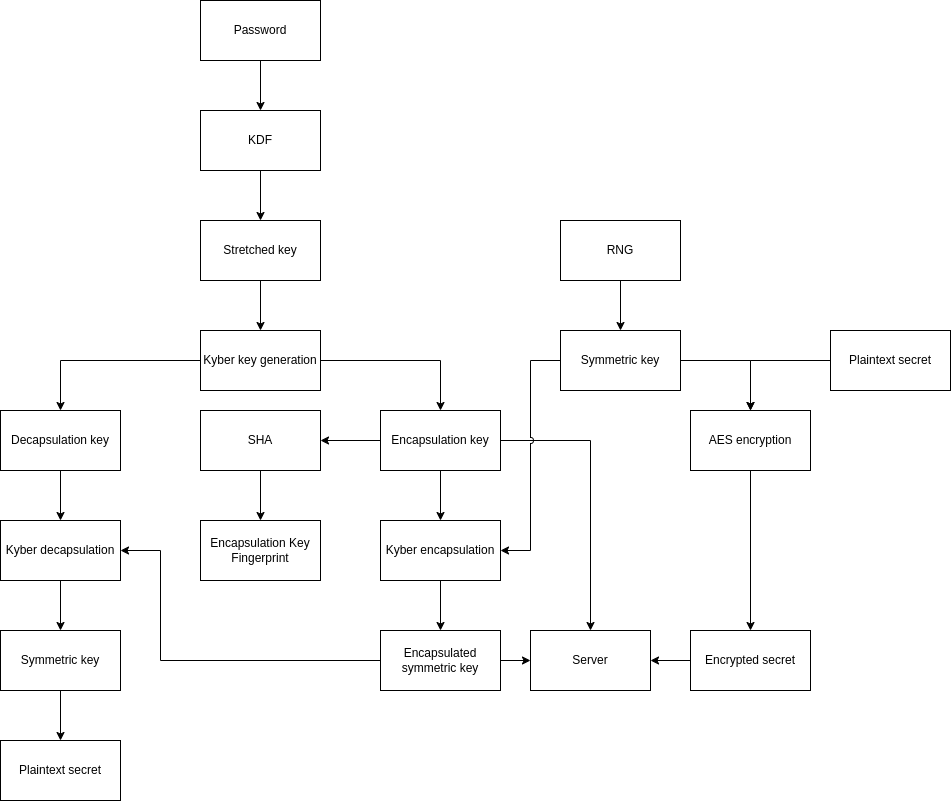

The diagram above was exported from draw.io. Its source (the exported page's mxGraphModel, read from the mxfile embedded in the PNG):
<mxGraphModel dx="1070" dy="791" grid="1" gridSize="10" guides="1" tooltips="1" connect="1" arrows="1" fold="1" page="1" pageScale="1" pageWidth="850" pageHeight="1100" math="0" shadow="0">
  <root>
    <mxCell id="0" />
    <mxCell id="1" parent="0" />
    <mxCell id="0zhBj293Uj0uxXcmMR25-6" style="edgeStyle=orthogonalEdgeStyle;rounded=0;orthogonalLoop=1;jettySize=auto;html=1;" parent="1" source="0zhBj293Uj0uxXcmMR25-1" target="0zhBj293Uj0uxXcmMR25-2" edge="1">
      <mxGeometry relative="1" as="geometry" />
    </mxCell>
    <mxCell id="0zhBj293Uj0uxXcmMR25-1" value="&lt;div&gt;Password&lt;/div&gt;" style="rounded=0;whiteSpace=wrap;html=1;" parent="1" vertex="1">
      <mxGeometry x="320" y="40" width="120" height="60" as="geometry" />
    </mxCell>
    <mxCell id="0zhBj293Uj0uxXcmMR25-8" style="edgeStyle=orthogonalEdgeStyle;rounded=0;orthogonalLoop=1;jettySize=auto;html=1;" parent="1" source="0zhBj293Uj0uxXcmMR25-2" target="0zhBj293Uj0uxXcmMR25-7" edge="1">
      <mxGeometry relative="1" as="geometry" />
    </mxCell>
    <mxCell id="0zhBj293Uj0uxXcmMR25-2" value="KDF" style="rounded=0;whiteSpace=wrap;html=1;" parent="1" vertex="1">
      <mxGeometry x="320" y="150" width="120" height="60" as="geometry" />
    </mxCell>
    <mxCell id="0zhBj293Uj0uxXcmMR25-10" style="edgeStyle=orthogonalEdgeStyle;rounded=0;orthogonalLoop=1;jettySize=auto;html=1;" parent="1" source="0zhBj293Uj0uxXcmMR25-3" target="0zhBj293Uj0uxXcmMR25-5" edge="1">
      <mxGeometry relative="1" as="geometry" />
    </mxCell>
    <mxCell id="0zhBj293Uj0uxXcmMR25-11" style="edgeStyle=orthogonalEdgeStyle;rounded=0;orthogonalLoop=1;jettySize=auto;html=1;" parent="1" source="0zhBj293Uj0uxXcmMR25-3" target="0zhBj293Uj0uxXcmMR25-4" edge="1">
      <mxGeometry relative="1" as="geometry" />
    </mxCell>
    <mxCell id="0zhBj293Uj0uxXcmMR25-3" value="&lt;div&gt;Kyber key generation&lt;/div&gt;" style="rounded=0;whiteSpace=wrap;html=1;" parent="1" vertex="1">
      <mxGeometry x="320" y="370" width="120" height="60" as="geometry" />
    </mxCell>
    <mxCell id="0zhBj293Uj0uxXcmMR25-26" style="edgeStyle=orthogonalEdgeStyle;rounded=0;orthogonalLoop=1;jettySize=auto;html=1;" parent="1" source="0zhBj293Uj0uxXcmMR25-4" target="0zhBj293Uj0uxXcmMR25-25" edge="1">
      <mxGeometry relative="1" as="geometry" />
    </mxCell>
    <mxCell id="0zhBj293Uj0uxXcmMR25-38" style="edgeStyle=orthogonalEdgeStyle;rounded=0;orthogonalLoop=1;jettySize=auto;html=1;entryX=0.5;entryY=0;entryDx=0;entryDy=0;jumpStyle=gap;" parent="1" source="0zhBj293Uj0uxXcmMR25-4" target="0zhBj293Uj0uxXcmMR25-19" edge="1">
      <mxGeometry relative="1" as="geometry">
        <Array as="points">
          <mxPoint x="710" y="480" />
        </Array>
      </mxGeometry>
    </mxCell>
    <mxCell id="gCNcHhA-zDO67D7vvqS1-2" style="edgeStyle=orthogonalEdgeStyle;rounded=0;orthogonalLoop=1;jettySize=auto;html=1;" parent="1" source="0zhBj293Uj0uxXcmMR25-4" target="gCNcHhA-zDO67D7vvqS1-1" edge="1">
      <mxGeometry relative="1" as="geometry" />
    </mxCell>
    <mxCell id="0zhBj293Uj0uxXcmMR25-4" value="Encapsulation key" style="rounded=0;whiteSpace=wrap;html=1;" parent="1" vertex="1">
      <mxGeometry x="500" y="450" width="120" height="60" as="geometry" />
    </mxCell>
    <mxCell id="0zhBj293Uj0uxXcmMR25-32" style="edgeStyle=orthogonalEdgeStyle;rounded=0;orthogonalLoop=1;jettySize=auto;html=1;" parent="1" source="0zhBj293Uj0uxXcmMR25-5" target="0zhBj293Uj0uxXcmMR25-31" edge="1">
      <mxGeometry relative="1" as="geometry" />
    </mxCell>
    <mxCell id="0zhBj293Uj0uxXcmMR25-5" value="Decapsulation key" style="rounded=0;whiteSpace=wrap;html=1;" parent="1" vertex="1">
      <mxGeometry x="120" y="450" width="120" height="60" as="geometry" />
    </mxCell>
    <mxCell id="0zhBj293Uj0uxXcmMR25-9" style="edgeStyle=orthogonalEdgeStyle;rounded=0;orthogonalLoop=1;jettySize=auto;html=1;" parent="1" source="0zhBj293Uj0uxXcmMR25-7" target="0zhBj293Uj0uxXcmMR25-3" edge="1">
      <mxGeometry relative="1" as="geometry" />
    </mxCell>
    <mxCell id="0zhBj293Uj0uxXcmMR25-7" value="Stretched key" style="rounded=0;whiteSpace=wrap;html=1;" parent="1" vertex="1">
      <mxGeometry x="320" y="260" width="120" height="60" as="geometry" />
    </mxCell>
    <mxCell id="0zhBj293Uj0uxXcmMR25-22" style="edgeStyle=orthogonalEdgeStyle;rounded=0;orthogonalLoop=1;jettySize=auto;html=1;" parent="1" source="0zhBj293Uj0uxXcmMR25-12" target="0zhBj293Uj0uxXcmMR25-21" edge="1">
      <mxGeometry relative="1" as="geometry" />
    </mxCell>
    <mxCell id="0zhBj293Uj0uxXcmMR25-12" value="RNG" style="rounded=0;whiteSpace=wrap;html=1;glass=0;shadow=0;" parent="1" vertex="1">
      <mxGeometry x="680" y="260" width="120" height="60" as="geometry" />
    </mxCell>
    <mxCell id="0zhBj293Uj0uxXcmMR25-16" style="edgeStyle=orthogonalEdgeStyle;rounded=0;orthogonalLoop=1;jettySize=auto;html=1;" parent="1" source="0zhBj293Uj0uxXcmMR25-13" target="0zhBj293Uj0uxXcmMR25-14" edge="1">
      <mxGeometry relative="1" as="geometry" />
    </mxCell>
    <mxCell id="0zhBj293Uj0uxXcmMR25-13" value="Plaintext secret" style="rounded=0;whiteSpace=wrap;html=1;" parent="1" vertex="1">
      <mxGeometry x="950" y="370" width="120" height="60" as="geometry" />
    </mxCell>
    <mxCell id="0zhBj293Uj0uxXcmMR25-18" style="edgeStyle=orthogonalEdgeStyle;rounded=0;orthogonalLoop=1;jettySize=auto;html=1;" parent="1" source="0zhBj293Uj0uxXcmMR25-14" target="0zhBj293Uj0uxXcmMR25-15" edge="1">
      <mxGeometry relative="1" as="geometry" />
    </mxCell>
    <mxCell id="0zhBj293Uj0uxXcmMR25-14" value="AES encryption" style="rounded=0;whiteSpace=wrap;html=1;" parent="1" vertex="1">
      <mxGeometry x="810" y="450" width="120" height="60" as="geometry" />
    </mxCell>
    <mxCell id="0zhBj293Uj0uxXcmMR25-20" style="edgeStyle=orthogonalEdgeStyle;rounded=0;orthogonalLoop=1;jettySize=auto;html=1;" parent="1" source="0zhBj293Uj0uxXcmMR25-15" target="0zhBj293Uj0uxXcmMR25-19" edge="1">
      <mxGeometry relative="1" as="geometry" />
    </mxCell>
    <mxCell id="0zhBj293Uj0uxXcmMR25-15" value="Encrypted secret" style="rounded=0;whiteSpace=wrap;html=1;" parent="1" vertex="1">
      <mxGeometry x="810" y="670" width="120" height="60" as="geometry" />
    </mxCell>
    <mxCell id="0zhBj293Uj0uxXcmMR25-19" value="Server" style="rounded=0;whiteSpace=wrap;html=1;" parent="1" vertex="1">
      <mxGeometry x="650" y="670" width="120" height="60" as="geometry" />
    </mxCell>
    <mxCell id="0zhBj293Uj0uxXcmMR25-23" style="edgeStyle=orthogonalEdgeStyle;rounded=0;orthogonalLoop=1;jettySize=auto;html=1;" parent="1" source="0zhBj293Uj0uxXcmMR25-21" target="0zhBj293Uj0uxXcmMR25-14" edge="1">
      <mxGeometry relative="1" as="geometry" />
    </mxCell>
    <mxCell id="0zhBj293Uj0uxXcmMR25-27" style="edgeStyle=orthogonalEdgeStyle;rounded=0;orthogonalLoop=1;jettySize=auto;html=1;entryX=1;entryY=0.5;entryDx=0;entryDy=0;jumpStyle=arc;" parent="1" source="0zhBj293Uj0uxXcmMR25-21" target="0zhBj293Uj0uxXcmMR25-25" edge="1">
      <mxGeometry relative="1" as="geometry" />
    </mxCell>
    <mxCell id="0zhBj293Uj0uxXcmMR25-21" value="Symmetric key" style="rounded=0;whiteSpace=wrap;html=1;" parent="1" vertex="1">
      <mxGeometry x="680" y="370" width="120" height="60" as="geometry" />
    </mxCell>
    <mxCell id="0zhBj293Uj0uxXcmMR25-29" style="edgeStyle=orthogonalEdgeStyle;rounded=0;orthogonalLoop=1;jettySize=auto;html=1;" parent="1" source="0zhBj293Uj0uxXcmMR25-25" target="0zhBj293Uj0uxXcmMR25-28" edge="1">
      <mxGeometry relative="1" as="geometry" />
    </mxCell>
    <mxCell id="0zhBj293Uj0uxXcmMR25-25" value="Kyber encapsulation" style="rounded=0;whiteSpace=wrap;html=1;" parent="1" vertex="1">
      <mxGeometry x="500" y="560" width="120" height="60" as="geometry" />
    </mxCell>
    <mxCell id="0zhBj293Uj0uxXcmMR25-30" style="edgeStyle=orthogonalEdgeStyle;rounded=0;orthogonalLoop=1;jettySize=auto;html=1;" parent="1" source="0zhBj293Uj0uxXcmMR25-28" target="0zhBj293Uj0uxXcmMR25-19" edge="1">
      <mxGeometry relative="1" as="geometry" />
    </mxCell>
    <mxCell id="0zhBj293Uj0uxXcmMR25-33" style="edgeStyle=orthogonalEdgeStyle;rounded=0;orthogonalLoop=1;jettySize=auto;html=1;entryX=1;entryY=0.5;entryDx=0;entryDy=0;" parent="1" source="0zhBj293Uj0uxXcmMR25-28" target="0zhBj293Uj0uxXcmMR25-31" edge="1">
      <mxGeometry relative="1" as="geometry">
        <Array as="points">
          <mxPoint x="280" y="700" />
          <mxPoint x="280" y="590" />
        </Array>
      </mxGeometry>
    </mxCell>
    <mxCell id="0zhBj293Uj0uxXcmMR25-28" value="Encapsulated symmetric key" style="rounded=0;whiteSpace=wrap;html=1;" parent="1" vertex="1">
      <mxGeometry x="500" y="670" width="120" height="60" as="geometry" />
    </mxCell>
    <mxCell id="0zhBj293Uj0uxXcmMR25-35" style="edgeStyle=orthogonalEdgeStyle;rounded=0;orthogonalLoop=1;jettySize=auto;html=1;" parent="1" source="0zhBj293Uj0uxXcmMR25-31" target="0zhBj293Uj0uxXcmMR25-34" edge="1">
      <mxGeometry relative="1" as="geometry" />
    </mxCell>
    <mxCell id="0zhBj293Uj0uxXcmMR25-31" value="Kyber decapsulation" style="rounded=0;whiteSpace=wrap;html=1;" parent="1" vertex="1">
      <mxGeometry x="120" y="560" width="120" height="60" as="geometry" />
    </mxCell>
    <mxCell id="0zhBj293Uj0uxXcmMR25-37" style="edgeStyle=orthogonalEdgeStyle;rounded=0;orthogonalLoop=1;jettySize=auto;html=1;" parent="1" source="0zhBj293Uj0uxXcmMR25-34" target="0zhBj293Uj0uxXcmMR25-36" edge="1">
      <mxGeometry relative="1" as="geometry" />
    </mxCell>
    <mxCell id="0zhBj293Uj0uxXcmMR25-34" value="Symmetric key" style="rounded=0;whiteSpace=wrap;html=1;" parent="1" vertex="1">
      <mxGeometry x="120" y="670" width="120" height="60" as="geometry" />
    </mxCell>
    <mxCell id="0zhBj293Uj0uxXcmMR25-36" value="Plaintext secret" style="rounded=0;whiteSpace=wrap;html=1;" parent="1" vertex="1">
      <mxGeometry x="120" y="780" width="120" height="60" as="geometry" />
    </mxCell>
    <mxCell id="gCNcHhA-zDO67D7vvqS1-4" style="edgeStyle=orthogonalEdgeStyle;rounded=0;orthogonalLoop=1;jettySize=auto;html=1;" parent="1" source="gCNcHhA-zDO67D7vvqS1-1" target="gCNcHhA-zDO67D7vvqS1-3" edge="1">
      <mxGeometry relative="1" as="geometry" />
    </mxCell>
    <mxCell id="gCNcHhA-zDO67D7vvqS1-1" value="SHA" style="rounded=0;whiteSpace=wrap;html=1;" parent="1" vertex="1">
      <mxGeometry x="320" y="450" width="120" height="60" as="geometry" />
    </mxCell>
    <mxCell id="gCNcHhA-zDO67D7vvqS1-3" value="Encapsulation Key Fingerprint" style="rounded=0;whiteSpace=wrap;html=1;" parent="1" vertex="1">
      <mxGeometry x="320" y="560" width="120" height="60" as="geometry" />
    </mxCell>
  </root>
</mxGraphModel>